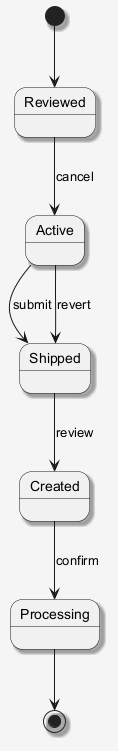

The diagram above was rendered by PlantUML. Its source (embedded in the PNG):
@startuml
skinparam shadowing false
skinparam backgroundColor #F5F5F5
skinparam shadowing true
[*] --> Reviewed
Reviewed --> Active : cancel
Active --> Shipped : submit
Shipped --> Created : review
Created --> Processing : confirm
Active --> Shipped : revert
Processing --> [*]
@enduml